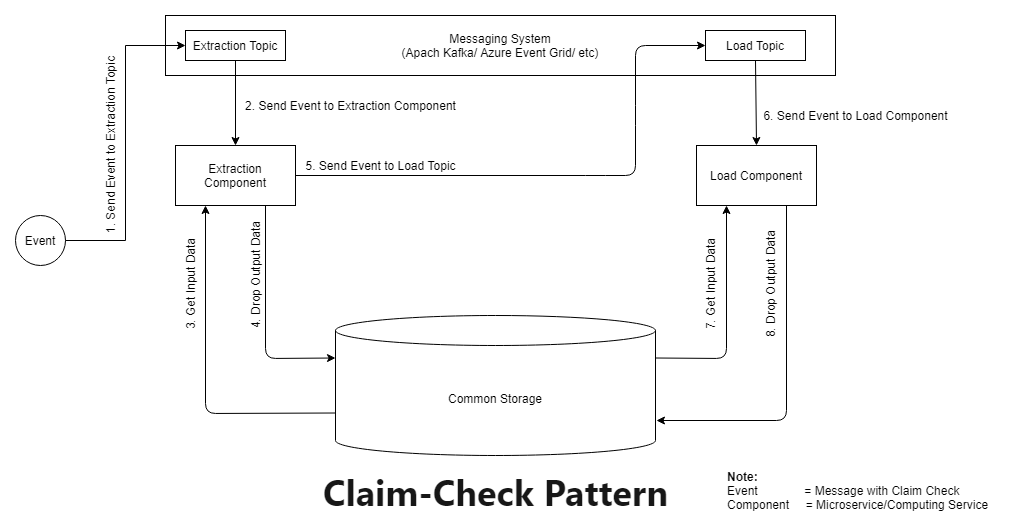

The diagram above was exported from draw.io. Its source (the exported page's mxGraphModel, read from the mxfile embedded in the PNG):
<mxGraphModel dx="1865" dy="491" grid="1" gridSize="10" guides="1" tooltips="1" connect="1" arrows="1" fold="1" page="1" pageScale="1" pageWidth="827" pageHeight="1169" math="0" shadow="0">
  <root>
    <mxCell id="0" />
    <mxCell id="1" parent="0" />
    <mxCell id="fsU5IRN9uOgONKqdzyQQ-1" value="Extraction Component" style="rounded=0;whiteSpace=wrap;html=1;" parent="1" vertex="1">
      <mxGeometry x="90" y="140" width="120" height="60" as="geometry" />
    </mxCell>
    <mxCell id="fsU5IRN9uOgONKqdzyQQ-3" value="Load Component" style="rounded=0;whiteSpace=wrap;html=1;" parent="1" vertex="1">
      <mxGeometry x="611" y="140" width="120" height="60" as="geometry" />
    </mxCell>
    <mxCell id="fsU5IRN9uOgONKqdzyQQ-4" value="Common Storage" style="shape=cylinder3;whiteSpace=wrap;html=1;boundedLbl=1;backgroundOutline=1;size=15;" parent="1" vertex="1">
      <mxGeometry x="250" y="310" width="320" height="140" as="geometry" />
    </mxCell>
    <mxCell id="fsU5IRN9uOgONKqdzyQQ-5" value="" style="endArrow=classic;html=1;exitX=0;exitY=0;exitDx=0;exitDy=97.5;entryX=0.25;entryY=1;entryDx=0;entryDy=0;rounded=1;exitPerimeter=0;" parent="1" source="fsU5IRN9uOgONKqdzyQQ-4" target="fsU5IRN9uOgONKqdzyQQ-1" edge="1">
      <mxGeometry width="50" height="50" relative="1" as="geometry">
        <mxPoint x="120" y="310" as="sourcePoint" />
        <mxPoint x="170" y="260" as="targetPoint" />
        <Array as="points">
          <mxPoint x="120" y="408" />
        </Array>
      </mxGeometry>
    </mxCell>
    <mxCell id="fsU5IRN9uOgONKqdzyQQ-6" value="" style="endArrow=none;html=1;exitX=0.25;exitY=1;exitDx=0;exitDy=0;entryX=1;entryY=0;entryDx=0;entryDy=42.5;entryPerimeter=0;startArrow=classic;startFill=1;endFill=0;" parent="1" source="fsU5IRN9uOgONKqdzyQQ-3" target="fsU5IRN9uOgONKqdzyQQ-4" edge="1">
      <mxGeometry width="50" height="50" relative="1" as="geometry">
        <mxPoint x="430" y="200" as="sourcePoint" />
        <mxPoint x="450" y="220" as="targetPoint" />
        <Array as="points">
          <mxPoint x="641" y="353" />
        </Array>
      </mxGeometry>
    </mxCell>
    <mxCell id="fsU5IRN9uOgONKqdzyQQ-7" value="" style="endArrow=classic;html=1;exitX=0.75;exitY=1;exitDx=0;exitDy=0;entryX=1.003;entryY=0.75;entryDx=0;entryDy=0;entryPerimeter=0;rounded=1;" parent="1" source="fsU5IRN9uOgONKqdzyQQ-3" target="fsU5IRN9uOgONKqdzyQQ-4" edge="1">
      <mxGeometry width="50" height="50" relative="1" as="geometry">
        <mxPoint x="690" y="280" as="sourcePoint" />
        <mxPoint x="650" y="380" as="targetPoint" />
        <Array as="points">
          <mxPoint x="701" y="415" />
        </Array>
      </mxGeometry>
    </mxCell>
    <mxCell id="fsU5IRN9uOgONKqdzyQQ-9" value="Event" style="ellipse;whiteSpace=wrap;html=1;aspect=fixed;" parent="1" vertex="1">
      <mxGeometry x="-70" y="210" width="50" height="50" as="geometry" />
    </mxCell>
    <mxCell id="fsU5IRN9uOgONKqdzyQQ-11" value="" style="endArrow=classic;html=1;entryX=0;entryY=0;entryDx=0;entryDy=42.5;entryPerimeter=0;exitX=0.75;exitY=1;exitDx=0;exitDy=0;" parent="1" source="fsU5IRN9uOgONKqdzyQQ-1" target="fsU5IRN9uOgONKqdzyQQ-4" edge="1">
      <mxGeometry width="50" height="50" relative="1" as="geometry">
        <mxPoint x="210" y="220" as="sourcePoint" />
        <mxPoint x="280.71067811865476" y="170" as="targetPoint" />
        <Array as="points">
          <mxPoint x="180" y="353" />
        </Array>
      </mxGeometry>
    </mxCell>
    <mxCell id="fsU5IRN9uOgONKqdzyQQ-12" value="1. Send Event to Extraction Topic" style="text;html=1;align=center;verticalAlign=middle;resizable=0;points=[];autosize=1;rotation=-90;" parent="1" vertex="1">
      <mxGeometry x="-70" y="130" width="190" height="20" as="geometry" />
    </mxCell>
    <mxCell id="fsU5IRN9uOgONKqdzyQQ-13" value="3. Get Input Data" style="text;html=1;align=center;verticalAlign=middle;resizable=0;points=[];autosize=1;rotation=-90;" parent="1" vertex="1">
      <mxGeometry x="50" y="269" width="110" height="20" as="geometry" />
    </mxCell>
    <mxCell id="fsU5IRN9uOgONKqdzyQQ-14" value="4. Drop Output Data" style="text;html=1;align=center;verticalAlign=middle;resizable=0;points=[];autosize=1;rotation=-90;" parent="1" vertex="1">
      <mxGeometry x="110" y="260" width="120" height="20" as="geometry" />
    </mxCell>
    <mxCell id="fsU5IRN9uOgONKqdzyQQ-17" value="Messaging System&lt;br&gt;(Apach Kafka/ Azure Event Grid/ etc)" style="rounded=0;whiteSpace=wrap;html=1;" parent="1" vertex="1">
      <mxGeometry x="80" y="10" width="670" height="60" as="geometry" />
    </mxCell>
    <mxCell id="fsU5IRN9uOgONKqdzyQQ-18" value="Extraction Topic" style="rounded=0;whiteSpace=wrap;html=1;" parent="1" vertex="1">
      <mxGeometry x="100" y="25" width="100" height="30" as="geometry" />
    </mxCell>
    <mxCell id="fsU5IRN9uOgONKqdzyQQ-20" value="Load Topic" style="rounded=0;whiteSpace=wrap;html=1;" parent="1" vertex="1">
      <mxGeometry x="620" y="25" width="100" height="30" as="geometry" />
    </mxCell>
    <mxCell id="fsU5IRN9uOgONKqdzyQQ-10" style="edgeStyle=orthogonalEdgeStyle;rounded=0;orthogonalLoop=1;jettySize=auto;html=1;exitX=1;exitY=0.5;exitDx=0;exitDy=0;entryX=0;entryY=0.5;entryDx=0;entryDy=0;" parent="1" source="fsU5IRN9uOgONKqdzyQQ-9" target="fsU5IRN9uOgONKqdzyQQ-18" edge="1">
      <mxGeometry relative="1" as="geometry" />
    </mxCell>
    <mxCell id="fsU5IRN9uOgONKqdzyQQ-21" value="" style="endArrow=classic;html=1;exitX=0.5;exitY=1;exitDx=0;exitDy=0;entryX=0.5;entryY=0;entryDx=0;entryDy=0;" parent="1" source="fsU5IRN9uOgONKqdzyQQ-18" target="fsU5IRN9uOgONKqdzyQQ-1" edge="1">
      <mxGeometry width="50" height="50" relative="1" as="geometry">
        <mxPoint x="160" y="130" as="sourcePoint" />
        <mxPoint x="210" y="80" as="targetPoint" />
      </mxGeometry>
    </mxCell>
    <mxCell id="fsU5IRN9uOgONKqdzyQQ-22" value="" style="endArrow=classic;html=1;exitX=0.5;exitY=1;exitDx=0;exitDy=0;entryX=0.5;entryY=0;entryDx=0;entryDy=0;" parent="1" source="fsU5IRN9uOgONKqdzyQQ-20" target="fsU5IRN9uOgONKqdzyQQ-3" edge="1">
      <mxGeometry width="50" height="50" relative="1" as="geometry">
        <mxPoint x="160" y="65" as="sourcePoint" />
        <mxPoint x="160" y="150" as="targetPoint" />
      </mxGeometry>
    </mxCell>
    <mxCell id="fsU5IRN9uOgONKqdzyQQ-16" value="" style="endArrow=classic;html=1;exitX=1;exitY=0.5;exitDx=0;exitDy=0;entryX=0;entryY=0.5;entryDx=0;entryDy=0;" parent="1" source="fsU5IRN9uOgONKqdzyQQ-1" target="fsU5IRN9uOgONKqdzyQQ-20" edge="1">
      <mxGeometry width="50" height="50" relative="1" as="geometry">
        <mxPoint x="210" y="200" as="sourcePoint" />
        <mxPoint x="370" y="170" as="targetPoint" />
        <Array as="points">
          <mxPoint x="510" y="170" />
          <mxPoint x="550" y="170" />
          <mxPoint x="550" y="110" />
          <mxPoint x="550" y="40" />
        </Array>
      </mxGeometry>
    </mxCell>
    <mxCell id="fsU5IRN9uOgONKqdzyQQ-23" value="2. Send Event to Extraction Component&lt;span style=&quot;color: rgba(0 , 0 , 0 , 0) ; font-family: monospace ; font-size: 0px&quot;&gt;%3CmxGraphModel%3E%3Croot%3E%3CmxCell%20id%3D%220%22%2F%3E%3CmxCell%20id%3D%221%22%20parent%3D%220%22%2F%3E%3CmxCell%20id%3D%222%22%20value%3D%222.%20Send%20Event%20to%20Extraction%26amp%3Bnbsp%3B%22%20style%3D%22text%3Bhtml%3D1%3Balign%3Dcenter%3BverticalAlign%3Dmiddle%3Bresizable%3D0%3Bpoints%3D%5B%5D%3Bautosize%3D1%3B%22%20vertex%3D%221%22%20parent%3D%221%22%3E%3CmxGeometry%20x%3D%22150%22%20y%3D%2290%22%20width%3D%22160%22%20height%3D%2220%22%20as%3D%22geometry%22%2F%3E%3C%2FmxCell%3E%3C%2Froot%3E%3C%2FmxGraphModel%3E&lt;/span&gt;" style="text;html=1;align=center;verticalAlign=middle;resizable=0;points=[];autosize=1;" parent="1" vertex="1">
      <mxGeometry x="150" y="90" width="230" height="20" as="geometry" />
    </mxCell>
    <mxCell id="fsU5IRN9uOgONKqdzyQQ-24" value="5. Send Event to Load Topic" style="text;html=1;align=center;verticalAlign=middle;resizable=0;points=[];autosize=1;" parent="1" vertex="1">
      <mxGeometry x="210" y="150" width="170" height="20" as="geometry" />
    </mxCell>
    <mxCell id="fsU5IRN9uOgONKqdzyQQ-26" value="&lt;b&gt;Note:&lt;br&gt;&lt;/b&gt;Event&amp;nbsp; &amp;nbsp; &amp;nbsp; &amp;nbsp; &amp;nbsp; &amp;nbsp; &amp;nbsp; = Message with Claim Check&lt;br&gt;Component&amp;nbsp; &amp;nbsp; &amp;nbsp;= Microservice/Computing Service" style="text;html=1;align=left;verticalAlign=middle;resizable=0;points=[];autosize=1;" parent="1" vertex="1">
      <mxGeometry x="640" y="460" width="280" height="50" as="geometry" />
    </mxCell>
    <mxCell id="fsU5IRN9uOgONKqdzyQQ-27" value="6. Send Event to Load Component" style="text;html=1;align=center;verticalAlign=middle;resizable=0;points=[];autosize=1;" parent="1" vertex="1">
      <mxGeometry x="670" y="100" width="200" height="20" as="geometry" />
    </mxCell>
    <mxCell id="fsU5IRN9uOgONKqdzyQQ-28" value="7. Get Input Data" style="text;html=1;align=center;verticalAlign=middle;resizable=0;points=[];autosize=1;rotation=-90;" parent="1" vertex="1">
      <mxGeometry x="570" y="269" width="110" height="20" as="geometry" />
    </mxCell>
    <mxCell id="fsU5IRN9uOgONKqdzyQQ-29" value="8. Drop Output Data" style="text;html=1;align=center;verticalAlign=middle;resizable=0;points=[];autosize=1;rotation=-90;" parent="1" vertex="1">
      <mxGeometry x="625" y="269" width="120" height="20" as="geometry" />
    </mxCell>
    <mxCell id="fsU5IRN9uOgONKqdzyQQ-30" value="&lt;h1 id=&quot;claim-check-pattern&quot; style=&quot;box-sizing: inherit ; font-size: 2.25rem ; margin: -10px 0px 0px ; padding: 0px ; outline-color: inherit ; line-height: 1.3 ; overflow-wrap: break-word ; word-break: break-word ; color: rgb(23 , 23 , 23) ; font-family: &amp;#34;segoe ui&amp;#34; , &amp;#34;segoeui&amp;#34; , &amp;#34;helvetica neue&amp;#34; , &amp;#34;helvetica&amp;#34; , &amp;#34;arial&amp;#34; , sans-serif ; background-color: rgb(255 , 255 , 255)&quot;&gt;Claim-Check Pattern&lt;/h1&gt;" style="text;html=1;align=center;verticalAlign=middle;resizable=0;points=[];autosize=1;" parent="1" vertex="1">
      <mxGeometry x="230" y="470" width="360" height="40" as="geometry" />
    </mxCell>
  </root>
</mxGraphModel>